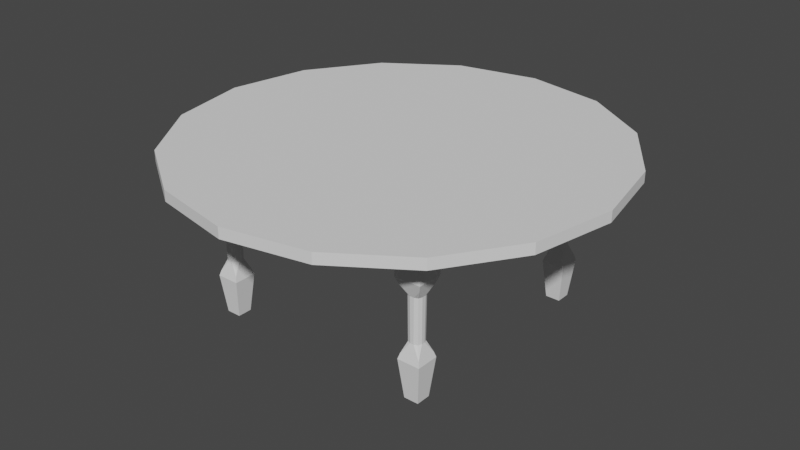 # Source: Table.blend  (saved by Blender 2.93.20; exported with 4.5.12 LTS)
import bpy
from mathutils import Matrix  # noqa: F401  (used for matrix-valued properties, if any)

bpy.ops.wm.read_factory_settings(use_empty=True)
scene = bpy.context.scene
scene.name = 'Scene'

# ---- collections
col_collection = bpy.data.collections.new('Collection'); scene.collection.children.link(col_collection)

# ---- world
world_world = bpy.data.worlds.new('World'); scene.world = world_world
world_world.use_nodes = True; world_world.node_tree.nodes.clear()
_N = world_world.node_tree.nodes; _L = world_world.node_tree.links
n0 = _N.new('ShaderNodeOutputWorld'); n0.name = 'World Output'; n0.location = (300, 300)
n1 = _N.new('ShaderNodeBackground'); n1.name = 'Background'; n1.location = (10, 300)
n1.inputs[0].default_value = (0.05088, 0.05088, 0.05088, 1.0)
_L.new(n1.outputs[0], n0.inputs[0])
n0.is_active_output = True
world_world.color = (0.05088, 0.05088, 0.05088)
world_world.use_sun_shadow = False
world_world.sun_shadow_jitter_overblur = 0.0

# ---- meshes
me_cube_004 = bpy.data.meshes.new('Cube.004')
me_cube_004.from_pydata([(-0.6728, -0.6728, 0.0), (-1.263, -1.263, 1.605), (-0.6728, 0.6728, 0.0), (-1.263, 1.263, 1.605), (0.6728, -0.6728, 0.0), (1.263, -1.263, 1.605), (0.6728, 0.6728, 0.0), (1.263, 1.263, 1.605), (-1.053, -1.053, 0.4), (-1.21, -1.21, 1.205), (-1.21, 1.21, 1.205), (-1.053, 1.053, 0.4), (1.21, 1.21, 1.205), (1.053, 1.053, 0.4), (1.21, -1.21, 1.205), (1.053, -1.053, 0.4), (-0.1632, -0.6127, 0.5738), (-0.6127, -0.1632, 0.5738), (-0.9186, -0.9186, 0.4529), (-0.481, -0.481, 0.5738), (-0.6418, -0.1923, 1.031), (-0.1923, -0.6418, 1.031), (-0.9523, -0.9523, 1.126), (-0.5101, -0.5101, 1.031), (-0.1923, 0.6418, 1.031), (-0.6418, 0.1923, 1.031), (-0.9523, 0.9523, 1.126), (-0.5101, 0.5101, 1.031), (-0.6127, 0.1632, 0.5738), (-0.1632, 0.6127, 0.5738), (-0.9186, 0.9186, 0.4529), (-0.481, 0.481, 0.5738), (0.6418, 0.1923, 1.031), (0.1923, 0.6418, 1.031), (0.9523, 0.9523, 1.126), (0.5101, 0.5101, 1.031), (0.1632, 0.6127, 0.5738), (0.6127, 0.1632, 0.5738), (0.9186, 0.9186, 0.4529), (0.481, 0.481, 0.5738), (0.1923, -0.6418, 1.031), (0.6418, -0.1923, 1.031), (0.9523, -0.9523, 1.126), (0.5101, -0.5101, 1.031), (0.6127, -0.1632, 0.5738), (0.1632, -0.6127, 0.5738), (0.9186, -0.9186, 0.4529), (0.481, -0.481, 0.5738), (-0.6728, 0.0, 0.0), (0.6728, 0.0, 0.0), (1.053, 0.0, 0.4), (-1.053, -1.192e-07, 0.4), (0.0, 0.6728, 0.0), (0.0, -0.6728, 0.0), (0.0, -1.053, 0.4), (0.0, 1.053, 0.4), (0.0, 0.0, 0.0)], [], [(9, 1, 3, 10), (10, 3, 7, 12), (12, 7, 5, 14), (14, 5, 1, 9), (56, 49, 4, 53), (53, 54, 8, 0), (17, 20, 25, 28), (20, 22, 9, 10, 26, 25), (24, 26, 10, 12, 34, 33), (49, 50, 15, 4), (13, 38, 37, 44, 46, 15, 50), (37, 32, 41, 44), (52, 55, 13, 6), (32, 34, 12, 14, 42, 41), (11, 30, 29, 36, 38, 13, 55), (29, 24, 33, 36), (48, 51, 11, 2), (15, 46, 45, 16, 18, 8, 54), (45, 40, 21, 16), (40, 42, 14, 9, 22, 21), (16, 19, 18), (19, 17, 18), (20, 23, 22), (23, 21, 22), (24, 27, 26), (27, 25, 26), (28, 31, 30), (31, 29, 30), (32, 35, 34), (35, 33, 34), (36, 39, 38), (39, 37, 38), (40, 43, 42), (43, 41, 42), (44, 47, 46), (47, 45, 46), (16, 21, 23, 19), (19, 23, 20, 17), (24, 29, 31, 27), (27, 31, 28, 25), (32, 37, 39, 35), (35, 39, 36, 33), (40, 45, 47, 43), (43, 47, 44, 41), (8, 18, 17, 28, 30, 11, 51), (0, 8, 51, 48), (6, 13, 50, 49), (52, 6, 49, 56), (2, 52, 56, 48), (2, 11, 55, 52), (4, 15, 54, 53), (48, 56, 53, 0)])
_uv = me_cube_004.uv_layers.new(name='UVMap')
_uv.uv.foreach_set('vector', [0.575, 0.0, 0.625, 0.0, 0.625, 0.25, 0.575, 0.25, 0.575, 0.25, 0.625, 0.25, 0.625, 0.5, 0.575, 0.5, 0.575, 0.5, 0.625, 0.5, 0.625, 0.75, 0.575, 0.75, 0.575, 0.75, 0.625, 0.75, 0.625, 1.0, 0.575, 1.0, 0.25, 0.625, 0.375, 0.625, 0.375, 0.75, 0.25, 0.75, 0.375, 0.875, 0.425, 0.875, 0.425, 1.0, 0.375, 1.0, 0.475, 0.09171, 0.525, 0.08755, 0.525, 0.1624, 0.475, 0.1583, 0.525, 0.08755, 0.5523, 0.0, 0.575, 0.0, 0.575, 0.25, 0.5523, 0.25, 0.525, 0.1624, 0.525, 0.3376, 0.5523, 0.25, 0.575, 0.25, 0.575, 0.5, 0.5523, 0.5, 0.525, 0.4124, 0.375, 0.625, 0.425, 0.625, 0.425, 0.75, 0.375, 0.75, 0.425, 0.5, 0.4402, 0.5, 0.475, 0.5917, 0.475, 0.6583, 0.4402, 0.75, 0.425, 0.75, 0.425, 0.625, 0.475, 0.5917, 0.525, 0.5876, 0.525, 0.6624, 0.475, 0.6583, 0.375, 0.375, 0.425, 0.375, 0.425, 0.5, 0.375, 0.5, 0.525, 0.5876, 0.5523, 0.5, 0.575, 0.5, 0.575, 0.75, 0.5523, 0.75, 0.525, 0.6624, 0.425, 0.25, 0.4402, 0.25, 0.475, 0.3417, 0.475, 0.4083, 0.4402, 0.5, 0.425, 0.5, 0.425, 0.375, 0.475, 0.3417, 0.525, 0.3376, 0.525, 0.4124, 0.475, 0.4083, 0.375, 0.125, 0.425, 0.125, 0.425, 0.25, 0.375, 0.25, 0.425, 0.75, 0.4402, 0.75, 0.475, 0.8417, 0.475, 0.9083, 0.4402, 1.0, 0.425, 1.0, 0.425, 0.875, 0.475, 0.8417, 0.525, 0.8376, 0.525, 0.9124, 0.475, 0.9083, 0.525, 0.8376, 0.5523, 0.75, 0.575, 0.75, 0.575, 1.0, 0.5523, 1.0, 0.525, 0.9124, 0.5192, -0.01125, 0.475, 0.02686, 0.4402, 0.0, 0.475, 0.02686, 0.475, 0.09171, 0.4402, 0.0, 0.525, 0.08755, 0.525, 0.02564, 0.525, 0.0, 0.525, 0.02564, 0.5241, 0.0, 0.525, 0.0, 0.525, 0.3376, 0.5247, 0.2756, 0.5523, 0.25, 0.5247, 0.2756, 0.5241, 0.2499, 0.5523, 0.25, 0.475, 0.1583, 0.4747, 0.2232, 0.4402, 0.25, 0.4747, 0.2232, 0.4741, 0.25, 0.4402, 0.25, 0.525, 0.5876, 0.5247, 0.5256, 0.5523, 0.5, 0.5247, 0.5256, 0.5241, 0.4999, 0.5523, 0.5, 0.475, 0.4083, 0.4747, 0.4732, 0.4402, 0.5, 0.4747, 0.4732, 0.4741, 0.5, 0.4402, 0.5, 0.525, 0.8376, 0.5247, 0.7756, 0.5523, 0.75, 0.5247, 0.7756, 0.5241, 0.7499, 0.5523, 0.75, 0.475, 0.6583, 0.4747, 0.7232, 0.4402, 0.75, 0.4747, 0.7232, 0.4741, 0.75, 0.4402, 0.75, 0.475, 0.9083, 0.525, 0.9124, 0.5245, 1.0, 0.475, 1.0, 0.475, 0.0, 0.5245, 0.0, 0.525, 0.08755, 0.475, 0.09171, 0.525, 0.3376, 0.475, 0.3417, 0.475, 0.25, 0.5245, 0.25, 0.5245, 0.25, 0.475, 0.25, 0.475, 0.1583, 0.525, 0.1624, 0.525, 0.5876, 0.475, 0.5917, 0.475, 0.5, 0.5245, 0.5, 0.5245, 0.5, 0.475, 0.5, 0.475, 0.4083, 0.525, 0.4124, 0.525, 0.8376, 0.475, 0.8417, 0.475, 0.75, 0.5245, 0.75, 0.5245, 0.75, 0.475, 0.75, 0.475, 0.6583, 0.525, 0.6624, 0.425, 0.0, 0.4402, 0.0, 0.475, 0.09171, 0.475, 0.1583, 0.4402, 0.25, 0.425, 0.25, 0.425, 0.125, 0.375, 0.0, 0.425, 0.0, 0.425, 0.125, 0.375, 0.125, 0.375, 0.5, 0.425, 0.5, 0.425, 0.625, 0.375, 0.625, 0.25, 0.5, 0.375, 0.5, 0.375, 0.625, 0.25, 0.625, 0.125, 0.5, 0.25, 0.5, 0.25, 0.625, 0.125, 0.625, 0.375, 0.25, 0.425, 0.25, 0.425, 0.375, 0.375, 0.375, 0.375, 0.75, 0.425, 0.75, 0.425, 0.875, 0.375, 0.875, 0.125, 0.625, 0.25, 0.625, 0.25, 0.75, 0.125, 0.75])
me_cube_004.use_remesh_fix_poles = True
me_cube_004.use_remesh_preserve_attributes = False
me_cube_004.update()
me_cylinder_001 = bpy.data.meshes.new('Cylinder.001')
me_cylinder_001.from_pydata([(0.0, 2.0, -0.05), (0.0, 2.0, 0.05), (0.7654, 1.848, -0.05), (0.7654, 1.848, 0.05), (1.414, 1.414, -0.05), (1.414, 1.414, 0.05), (1.848, 0.7654, -0.05), (1.848, 0.7654, 0.05), (2.0, -8.742e-08, -0.05), (2.0, -8.742e-08, 0.05), (1.848, -0.7654, -0.05), (1.848, -0.7654, 0.05), (1.414, -1.414, -0.05), (1.414, -1.414, 0.05), (0.7654, -1.848, -0.05), (0.7654, -1.848, 0.05), (-1.748e-07, -2.0, -0.05), (-1.748e-07, -2.0, 0.05), (-0.7654, -1.848, -0.05), (-0.7654, -1.848, 0.05), (-1.414, -1.414, -0.05), (-1.414, -1.414, 0.05), (-1.848, -0.7654, -0.05), (-1.848, -0.7654, 0.05), (-2.0, 2.385e-08, -0.05), (-2.0, 2.385e-08, 0.05), (-1.848, 0.7654, -0.05), (-1.848, 0.7654, 0.05), (-1.414, 1.414, -0.05), (-1.414, 1.414, 0.05), (-0.7654, 1.848, -0.05), (-0.7654, 1.848, 0.05)], [], [(0, 1, 3, 2), (2, 3, 5, 4), (4, 5, 7, 6), (6, 7, 9, 8), (8, 9, 11, 10), (10, 11, 13, 12), (12, 13, 15, 14), (14, 15, 17, 16), (16, 17, 19, 18), (18, 19, 21, 20), (20, 21, 23, 22), (22, 23, 25, 24), (24, 25, 27, 26), (26, 27, 29, 28), (3, 1, 31, 29, 27, 25, 23, 21, 19, 17, 15, 13, 11, 9, 7, 5), (28, 29, 31, 30), (30, 31, 1, 0), (0, 2, 4, 6, 8, 10, 12, 14, 16, 18, 20, 22, 24, 26, 28, 30)])
_uv = me_cylinder_001.uv_layers.new(name='UVMap')
_uv.uv.foreach_set('vector', [1.0, 0.5, 1.0, 1.0, 0.9375, 1.0, 0.9375, 0.5, 0.9375, 0.5, 0.9375, 1.0, 0.875, 1.0, 0.875, 0.5, 0.875, 0.5, 0.875, 1.0, 0.8125, 1.0, 0.8125, 0.5, 0.8125, 0.5, 0.8125, 1.0, 0.75, 1.0, 0.75, 0.5, 0.75, 0.5, 0.75, 1.0, 0.6875, 1.0, 0.6875, 0.5, 0.6875, 0.5, 0.6875, 1.0, 0.625, 1.0, 0.625, 0.5, 0.625, 0.5, 0.625, 1.0, 0.5625, 1.0, 0.5625, 0.5, 0.5625, 0.5, 0.5625, 1.0, 0.5, 1.0, 0.5, 0.5, 0.5, 0.5, 0.5, 1.0, 0.4375, 1.0, 0.4375, 0.5, 0.4375, 0.5, 0.4375, 1.0, 0.375, 1.0, 0.375, 0.5, 0.375, 0.5, 0.375, 1.0, 0.3125, 1.0, 0.3125, 0.5, 0.3125, 0.5, 0.3125, 1.0, 0.25, 1.0, 0.25, 0.5, 0.25, 0.5, 0.25, 1.0, 0.1875, 1.0, 0.1875, 0.5, 0.1875, 0.5, 0.1875, 1.0, 0.125, 1.0, 0.125, 0.5, 0.3418, 0.4717, 0.25, 0.49, 0.1582, 0.4717, 0.08029, 0.4197, 0.02827, 0.3418, 0.01, 0.25, 0.02827, 0.1582, 0.08029, 0.08029, 0.1582, 0.02827, 0.25, 0.01, 0.3418, 0.02827, 0.4197, 0.08029, 0.4717, 0.1582, 0.49, 0.25, 0.4717, 0.3418, 0.4197, 0.4197, 0.125, 0.5, 0.125, 1.0, 0.0625, 1.0, 0.0625, 0.5, 0.0625, 0.5, 0.0625, 1.0, 0.0, 1.0, 0.0, 0.5, 0.75, 0.49, 0.8418, 0.4717, 0.9197, 0.4197, 0.9717, 0.3418, 0.99, 0.25, 0.9717, 0.1582, 0.9197, 0.08029, 0.8418, 0.02827, 0.75, 0.01, 0.6582, 0.02827, 0.5803, 0.08029, 0.5283, 0.1582, 0.51, 0.25, 0.5283, 0.3418, 0.5803, 0.4197, 0.6582, 0.4717])
me_cylinder_001.use_remesh_fix_poles = True
me_cylinder_001.use_remesh_preserve_attributes = False
me_cylinder_001.update()
me_cube_005 = bpy.data.meshes.new('Cube.005')
me_cube_005.from_pydata([(-0.05, -0.05, -0.05), (-0.05, -0.05, 0.05), (-0.05, 0.05, -0.05), (-0.05, 0.05, 0.05), (0.05, -0.05, -0.05), (0.05, -0.05, 0.05), (0.05, 0.05, -0.05), (0.05, 0.05, 0.05)], [], [(0, 1, 3, 2), (2, 3, 7, 6), (6, 7, 5, 4), (4, 5, 1, 0), (2, 6, 4, 0), (7, 3, 1, 5)])
_uv = me_cube_005.uv_layers.new(name='UVMap')
_uv.uv.foreach_set('vector', [0.375, 0.0, 0.625, 0.0, 0.625, 0.25, 0.375, 0.25, 0.375, 0.25, 0.625, 0.25, 0.625, 0.5, 0.375, 0.5, 0.375, 0.5, 0.625, 0.5, 0.625, 0.75, 0.375, 0.75, 0.375, 0.75, 0.625, 0.75, 0.625, 1.0, 0.375, 1.0, 0.125, 0.5, 0.375, 0.5, 0.375, 0.75, 0.125, 0.75, 0.625, 0.5, 0.875, 0.5, 0.875, 0.75, 0.625, 0.75])
me_cube_005.use_remesh_fix_poles = True
me_cube_005.use_remesh_preserve_attributes = False
me_cube_005.update()
me_cube_006 = bpy.data.meshes.new('Cube.006')
me_cube_006.from_pydata([(-0.6728, -0.6728, 0.0), (-1.263, -1.263, 1.605), (-0.6728, 0.6728, 0.0), (-1.263, 1.263, 1.605), (0.6728, -0.6728, 0.0), (1.263, -1.263, 1.605), (0.6728, 0.6728, 0.0), (1.263, 1.263, 1.605), (-1.053, -1.053, 0.4), (-1.21, -1.21, 1.205), (-1.21, 1.21, 1.205), (-1.053, 1.053, 0.4), (1.21, 1.21, 1.205), (1.053, 1.053, 0.4), (1.21, -1.21, 1.205), (1.053, -1.053, 0.4), (-0.1632, -0.6127, 0.5738), (-0.6127, -0.1632, 0.5738), (-0.9186, -0.9186, 0.4529), (-0.481, -0.481, 0.5738), (-0.6418, -0.1923, 1.031), (-0.1923, -0.6418, 1.031), (-0.9523, -0.9523, 1.126), (-0.5101, -0.5101, 1.031), (-0.1923, 0.6418, 1.031), (-0.6418, 0.1923, 1.031), (-0.9523, 0.9523, 1.126), (-0.5101, 0.5101, 1.031), (-0.6127, 0.1632, 0.5738), (-0.1632, 0.6127, 0.5738), (-0.9186, 0.9186, 0.4529), (-0.481, 0.481, 0.5738), (0.6418, 0.1923, 1.031), (0.1923, 0.6418, 1.031), (0.9523, 0.9523, 1.126), (0.5101, 0.5101, 1.031), (0.1632, 0.6127, 0.5738), (0.6127, 0.1632, 0.5738), (0.9186, 0.9186, 0.4529), (0.481, 0.481, 0.5738), (0.1923, -0.6418, 1.031), (0.6418, -0.1923, 1.031), (0.9523, -0.9523, 1.126), (0.5101, -0.5101, 1.031), (0.6127, -0.1632, 0.5738), (0.1632, -0.6127, 0.5738), (0.9186, -0.9186, 0.4529), (0.481, -0.481, 0.5738), (-0.6728, 0.0, 0.0), (0.6728, 0.0, 0.0), (1.053, 0.0, 0.4), (-1.053, -1.192e-07, 0.4), (0.0, 0.6728, 0.0), (0.0, -0.6728, 0.0), (0.0, -1.053, 0.4), (0.0, 1.053, 0.4), (0.0, 0.0, 0.0)], [], [(9, 1, 3, 10), (10, 3, 7, 12), (12, 7, 5, 14), (14, 5, 1, 9), (56, 49, 4, 53), (53, 54, 8, 0), (17, 20, 25, 28), (20, 22, 9, 10, 26, 25), (24, 26, 10, 12, 34, 33), (49, 50, 15, 4), (13, 38, 37, 44, 46, 15, 50), (37, 32, 41, 44), (52, 55, 13, 6), (32, 34, 12, 14, 42, 41), (11, 30, 29, 36, 38, 13, 55), (29, 24, 33, 36), (48, 51, 11, 2), (15, 46, 45, 16, 18, 8, 54), (45, 40, 21, 16), (40, 42, 14, 9, 22, 21), (16, 19, 18), (19, 17, 18), (20, 23, 22), (23, 21, 22), (24, 27, 26), (27, 25, 26), (28, 31, 30), (31, 29, 30), (32, 35, 34), (35, 33, 34), (36, 39, 38), (39, 37, 38), (40, 43, 42), (43, 41, 42), (44, 47, 46), (47, 45, 46), (16, 21, 23, 19), (19, 23, 20, 17), (24, 29, 31, 27), (27, 31, 28, 25), (32, 37, 39, 35), (35, 39, 36, 33), (40, 45, 47, 43), (43, 47, 44, 41), (8, 18, 17, 28, 30, 11, 51), (0, 8, 51, 48), (6, 13, 50, 49), (52, 6, 49, 56), (2, 52, 56, 48), (2, 11, 55, 52), (4, 15, 54, 53), (48, 56, 53, 0)])
_uv = me_cube_006.uv_layers.new(name='UVMap')
_uv.uv.foreach_set('vector', [0.575, 0.0, 0.625, 0.0, 0.625, 0.25, 0.575, 0.25, 0.575, 0.25, 0.625, 0.25, 0.625, 0.5, 0.575, 0.5, 0.575, 0.5, 0.625, 0.5, 0.625, 0.75, 0.575, 0.75, 0.575, 0.75, 0.625, 0.75, 0.625, 1.0, 0.575, 1.0, 0.25, 0.625, 0.375, 0.625, 0.375, 0.75, 0.25, 0.75, 0.375, 0.875, 0.425, 0.875, 0.425, 1.0, 0.375, 1.0, 0.475, 0.09171, 0.525, 0.08755, 0.525, 0.1624, 0.475, 0.1583, 0.525, 0.08755, 0.5523, 0.0, 0.575, 0.0, 0.575, 0.25, 0.5523, 0.25, 0.525, 0.1624, 0.525, 0.3376, 0.5523, 0.25, 0.575, 0.25, 0.575, 0.5, 0.5523, 0.5, 0.525, 0.4124, 0.375, 0.625, 0.425, 0.625, 0.425, 0.75, 0.375, 0.75, 0.425, 0.5, 0.4402, 0.5, 0.475, 0.5917, 0.475, 0.6583, 0.4402, 0.75, 0.425, 0.75, 0.425, 0.625, 0.475, 0.5917, 0.525, 0.5876, 0.525, 0.6624, 0.475, 0.6583, 0.375, 0.375, 0.425, 0.375, 0.425, 0.5, 0.375, 0.5, 0.525, 0.5876, 0.5523, 0.5, 0.575, 0.5, 0.575, 0.75, 0.5523, 0.75, 0.525, 0.6624, 0.425, 0.25, 0.4402, 0.25, 0.475, 0.3417, 0.475, 0.4083, 0.4402, 0.5, 0.425, 0.5, 0.425, 0.375, 0.475, 0.3417, 0.525, 0.3376, 0.525, 0.4124, 0.475, 0.4083, 0.375, 0.125, 0.425, 0.125, 0.425, 0.25, 0.375, 0.25, 0.425, 0.75, 0.4402, 0.75, 0.475, 0.8417, 0.475, 0.9083, 0.4402, 1.0, 0.425, 1.0, 0.425, 0.875, 0.475, 0.8417, 0.525, 0.8376, 0.525, 0.9124, 0.475, 0.9083, 0.525, 0.8376, 0.5523, 0.75, 0.575, 0.75, 0.575, 1.0, 0.5523, 1.0, 0.525, 0.9124, 0.5192, -0.01125, 0.475, 0.02686, 0.4402, 0.0, 0.475, 0.02686, 0.475, 0.09171, 0.4402, 0.0, 0.525, 0.08755, 0.525, 0.02564, 0.525, 0.0, 0.525, 0.02564, 0.5241, 0.0, 0.525, 0.0, 0.525, 0.3376, 0.5247, 0.2756, 0.5523, 0.25, 0.5247, 0.2756, 0.5241, 0.2499, 0.5523, 0.25, 0.475, 0.1583, 0.4747, 0.2232, 0.4402, 0.25, 0.4747, 0.2232, 0.4741, 0.25, 0.4402, 0.25, 0.525, 0.5876, 0.5247, 0.5256, 0.5523, 0.5, 0.5247, 0.5256, 0.5241, 0.4999, 0.5523, 0.5, 0.475, 0.4083, 0.4747, 0.4732, 0.4402, 0.5, 0.4747, 0.4732, 0.4741, 0.5, 0.4402, 0.5, 0.525, 0.8376, 0.5247, 0.7756, 0.5523, 0.75, 0.5247, 0.7756, 0.5241, 0.7499, 0.5523, 0.75, 0.475, 0.6583, 0.4747, 0.7232, 0.4402, 0.75, 0.4747, 0.7232, 0.4741, 0.75, 0.4402, 0.75, 0.475, 0.9083, 0.525, 0.9124, 0.5245, 1.0, 0.475, 1.0, 0.475, 0.0, 0.5245, 0.0, 0.525, 0.08755, 0.475, 0.09171, 0.525, 0.3376, 0.475, 0.3417, 0.475, 0.25, 0.5245, 0.25, 0.5245, 0.25, 0.475, 0.25, 0.475, 0.1583, 0.525, 0.1624, 0.525, 0.5876, 0.475, 0.5917, 0.475, 0.5, 0.5245, 0.5, 0.5245, 0.5, 0.475, 0.5, 0.475, 0.4083, 0.525, 0.4124, 0.525, 0.8376, 0.475, 0.8417, 0.475, 0.75, 0.5245, 0.75, 0.5245, 0.75, 0.475, 0.75, 0.475, 0.6583, 0.525, 0.6624, 0.425, 0.0, 0.4402, 0.0, 0.475, 0.09171, 0.475, 0.1583, 0.4402, 0.25, 0.425, 0.25, 0.425, 0.125, 0.375, 0.0, 0.425, 0.0, 0.425, 0.125, 0.375, 0.125, 0.375, 0.5, 0.425, 0.5, 0.425, 0.625, 0.375, 0.625, 0.25, 0.5, 0.375, 0.5, 0.375, 0.625, 0.25, 0.625, 0.125, 0.5, 0.25, 0.5, 0.25, 0.625, 0.125, 0.625, 0.375, 0.25, 0.425, 0.25, 0.425, 0.375, 0.375, 0.375, 0.375, 0.75, 0.425, 0.75, 0.425, 0.875, 0.375, 0.875, 0.125, 0.625, 0.25, 0.625, 0.25, 0.75, 0.125, 0.75])
me_cube_006.use_remesh_fix_poles = True
me_cube_006.use_remesh_preserve_attributes = False
me_cube_006.update()
me_cube_007 = bpy.data.meshes.new('Cube.007')
me_cube_007.from_pydata([(-0.6728, -0.6728, 0.0), (-1.263, -1.263, 1.605), (-0.6728, 0.6728, 0.0), (-1.263, 1.263, 1.605), (0.6728, -0.6728, 0.0), (1.263, -1.263, 1.605), (0.6728, 0.6728, 0.0), (1.263, 1.263, 1.605), (-1.053, -1.053, 0.4), (-1.21, -1.21, 1.205), (-1.21, 1.21, 1.205), (-1.053, 1.053, 0.4), (1.21, 1.21, 1.205), (1.053, 1.053, 0.4), (1.21, -1.21, 1.205), (1.053, -1.053, 0.4), (-0.1632, -0.6127, 0.5738), (-0.6127, -0.1632, 0.5738), (-0.9186, -0.9186, 0.4529), (-0.481, -0.481, 0.5738), (-0.6418, -0.1923, 1.031), (-0.1923, -0.6418, 1.031), (-0.9523, -0.9523, 1.126), (-0.5101, -0.5101, 1.031), (-0.1923, 0.6418, 1.031), (-0.6418, 0.1923, 1.031), (-0.9523, 0.9523, 1.126), (-0.5101, 0.5101, 1.031), (-0.6127, 0.1632, 0.5738), (-0.1632, 0.6127, 0.5738), (-0.9186, 0.9186, 0.4529), (-0.481, 0.481, 0.5738), (0.6418, 0.1923, 1.031), (0.1923, 0.6418, 1.031), (0.9523, 0.9523, 1.126), (0.5101, 0.5101, 1.031), (0.1632, 0.6127, 0.5738), (0.6127, 0.1632, 0.5738), (0.9186, 0.9186, 0.4529), (0.481, 0.481, 0.5738), (0.1923, -0.6418, 1.031), (0.6418, -0.1923, 1.031), (0.9523, -0.9523, 1.126), (0.5101, -0.5101, 1.031), (0.6127, -0.1632, 0.5738), (0.1632, -0.6127, 0.5738), (0.9186, -0.9186, 0.4529), (0.481, -0.481, 0.5738), (-0.6728, 0.0, 0.0), (0.6728, 0.0, 0.0), (1.053, 0.0, 0.4), (-1.053, -1.192e-07, 0.4), (0.0, 0.6728, 0.0), (0.0, -0.6728, 0.0), (0.0, -1.053, 0.4), (0.0, 1.053, 0.4), (0.0, 0.0, 0.0)], [], [(9, 1, 3, 10), (10, 3, 7, 12), (12, 7, 5, 14), (14, 5, 1, 9), (56, 49, 4, 53), (53, 54, 8, 0), (17, 20, 25, 28), (20, 22, 9, 10, 26, 25), (24, 26, 10, 12, 34, 33), (49, 50, 15, 4), (13, 38, 37, 44, 46, 15, 50), (37, 32, 41, 44), (52, 55, 13, 6), (32, 34, 12, 14, 42, 41), (11, 30, 29, 36, 38, 13, 55), (29, 24, 33, 36), (48, 51, 11, 2), (15, 46, 45, 16, 18, 8, 54), (45, 40, 21, 16), (40, 42, 14, 9, 22, 21), (16, 19, 18), (19, 17, 18), (20, 23, 22), (23, 21, 22), (24, 27, 26), (27, 25, 26), (28, 31, 30), (31, 29, 30), (32, 35, 34), (35, 33, 34), (36, 39, 38), (39, 37, 38), (40, 43, 42), (43, 41, 42), (44, 47, 46), (47, 45, 46), (16, 21, 23, 19), (19, 23, 20, 17), (24, 29, 31, 27), (27, 31, 28, 25), (32, 37, 39, 35), (35, 39, 36, 33), (40, 45, 47, 43), (43, 47, 44, 41), (8, 18, 17, 28, 30, 11, 51), (0, 8, 51, 48), (6, 13, 50, 49), (52, 6, 49, 56), (2, 52, 56, 48), (2, 11, 55, 52), (4, 15, 54, 53), (48, 56, 53, 0)])
_uv = me_cube_007.uv_layers.new(name='UVMap')
_uv.uv.foreach_set('vector', [0.575, 0.0, 0.625, 0.0, 0.625, 0.25, 0.575, 0.25, 0.575, 0.25, 0.625, 0.25, 0.625, 0.5, 0.575, 0.5, 0.575, 0.5, 0.625, 0.5, 0.625, 0.75, 0.575, 0.75, 0.575, 0.75, 0.625, 0.75, 0.625, 1.0, 0.575, 1.0, 0.25, 0.625, 0.375, 0.625, 0.375, 0.75, 0.25, 0.75, 0.375, 0.875, 0.425, 0.875, 0.425, 1.0, 0.375, 1.0, 0.475, 0.09171, 0.525, 0.08755, 0.525, 0.1624, 0.475, 0.1583, 0.525, 0.08755, 0.5523, 0.0, 0.575, 0.0, 0.575, 0.25, 0.5523, 0.25, 0.525, 0.1624, 0.525, 0.3376, 0.5523, 0.25, 0.575, 0.25, 0.575, 0.5, 0.5523, 0.5, 0.525, 0.4124, 0.375, 0.625, 0.425, 0.625, 0.425, 0.75, 0.375, 0.75, 0.425, 0.5, 0.4402, 0.5, 0.475, 0.5917, 0.475, 0.6583, 0.4402, 0.75, 0.425, 0.75, 0.425, 0.625, 0.475, 0.5917, 0.525, 0.5876, 0.525, 0.6624, 0.475, 0.6583, 0.375, 0.375, 0.425, 0.375, 0.425, 0.5, 0.375, 0.5, 0.525, 0.5876, 0.5523, 0.5, 0.575, 0.5, 0.575, 0.75, 0.5523, 0.75, 0.525, 0.6624, 0.425, 0.25, 0.4402, 0.25, 0.475, 0.3417, 0.475, 0.4083, 0.4402, 0.5, 0.425, 0.5, 0.425, 0.375, 0.475, 0.3417, 0.525, 0.3376, 0.525, 0.4124, 0.475, 0.4083, 0.375, 0.125, 0.425, 0.125, 0.425, 0.25, 0.375, 0.25, 0.425, 0.75, 0.4402, 0.75, 0.475, 0.8417, 0.475, 0.9083, 0.4402, 1.0, 0.425, 1.0, 0.425, 0.875, 0.475, 0.8417, 0.525, 0.8376, 0.525, 0.9124, 0.475, 0.9083, 0.525, 0.8376, 0.5523, 0.75, 0.575, 0.75, 0.575, 1.0, 0.5523, 1.0, 0.525, 0.9124, 0.5192, -0.01125, 0.475, 0.02686, 0.4402, 0.0, 0.475, 0.02686, 0.475, 0.09171, 0.4402, 0.0, 0.525, 0.08755, 0.525, 0.02564, 0.525, 0.0, 0.525, 0.02564, 0.5241, 0.0, 0.525, 0.0, 0.525, 0.3376, 0.5247, 0.2756, 0.5523, 0.25, 0.5247, 0.2756, 0.5241, 0.2499, 0.5523, 0.25, 0.475, 0.1583, 0.4747, 0.2232, 0.4402, 0.25, 0.4747, 0.2232, 0.4741, 0.25, 0.4402, 0.25, 0.525, 0.5876, 0.5247, 0.5256, 0.5523, 0.5, 0.5247, 0.5256, 0.5241, 0.4999, 0.5523, 0.5, 0.475, 0.4083, 0.4747, 0.4732, 0.4402, 0.5, 0.4747, 0.4732, 0.4741, 0.5, 0.4402, 0.5, 0.525, 0.8376, 0.5247, 0.7756, 0.5523, 0.75, 0.5247, 0.7756, 0.5241, 0.7499, 0.5523, 0.75, 0.475, 0.6583, 0.4747, 0.7232, 0.4402, 0.75, 0.4747, 0.7232, 0.4741, 0.75, 0.4402, 0.75, 0.475, 0.9083, 0.525, 0.9124, 0.5245, 1.0, 0.475, 1.0, 0.475, 0.0, 0.5245, 0.0, 0.525, 0.08755, 0.475, 0.09171, 0.525, 0.3376, 0.475, 0.3417, 0.475, 0.25, 0.5245, 0.25, 0.5245, 0.25, 0.475, 0.25, 0.475, 0.1583, 0.525, 0.1624, 0.525, 0.5876, 0.475, 0.5917, 0.475, 0.5, 0.5245, 0.5, 0.5245, 0.5, 0.475, 0.5, 0.475, 0.4083, 0.525, 0.4124, 0.525, 0.8376, 0.475, 0.8417, 0.475, 0.75, 0.5245, 0.75, 0.5245, 0.75, 0.475, 0.75, 0.475, 0.6583, 0.525, 0.6624, 0.425, 0.0, 0.4402, 0.0, 0.475, 0.09171, 0.475, 0.1583, 0.4402, 0.25, 0.425, 0.25, 0.425, 0.125, 0.375, 0.0, 0.425, 0.0, 0.425, 0.125, 0.375, 0.125, 0.375, 0.5, 0.425, 0.5, 0.425, 0.625, 0.375, 0.625, 0.25, 0.5, 0.375, 0.5, 0.375, 0.625, 0.25, 0.625, 0.125, 0.5, 0.25, 0.5, 0.25, 0.625, 0.125, 0.625, 0.375, 0.25, 0.425, 0.25, 0.425, 0.375, 0.375, 0.375, 0.375, 0.75, 0.425, 0.75, 0.425, 0.875, 0.375, 0.875, 0.125, 0.625, 0.25, 0.625, 0.25, 0.75, 0.125, 0.75])
me_cube_007.use_remesh_fix_poles = True
me_cube_007.use_remesh_preserve_attributes = False
me_cube_007.update()
me_cube_008 = bpy.data.meshes.new('Cube.008')
me_cube_008.from_pydata([(-0.6728, -0.6728, 0.0), (-1.263, -1.263, 1.605), (-0.6728, 0.6728, 0.0), (-1.263, 1.263, 1.605), (0.6728, -0.6728, 0.0), (1.263, -1.263, 1.605), (0.6728, 0.6728, 0.0), (1.263, 1.263, 1.605), (-1.053, -1.053, 0.4), (-1.21, -1.21, 1.205), (-1.21, 1.21, 1.205), (-1.053, 1.053, 0.4), (1.21, 1.21, 1.205), (1.053, 1.053, 0.4), (1.21, -1.21, 1.205), (1.053, -1.053, 0.4), (-0.1632, -0.6127, 0.5738), (-0.6127, -0.1632, 0.5738), (-0.9186, -0.9186, 0.4529), (-0.481, -0.481, 0.5738), (-0.6418, -0.1923, 1.031), (-0.1923, -0.6418, 1.031), (-0.9523, -0.9523, 1.126), (-0.5101, -0.5101, 1.031), (-0.1923, 0.6418, 1.031), (-0.6418, 0.1923, 1.031), (-0.9523, 0.9523, 1.126), (-0.5101, 0.5101, 1.031), (-0.6127, 0.1632, 0.5738), (-0.1632, 0.6127, 0.5738), (-0.9186, 0.9186, 0.4529), (-0.481, 0.481, 0.5738), (0.6418, 0.1923, 1.031), (0.1923, 0.6418, 1.031), (0.9523, 0.9523, 1.126), (0.5101, 0.5101, 1.031), (0.1632, 0.6127, 0.5738), (0.6127, 0.1632, 0.5738), (0.9186, 0.9186, 0.4529), (0.481, 0.481, 0.5738), (0.1923, -0.6418, 1.031), (0.6418, -0.1923, 1.031), (0.9523, -0.9523, 1.126), (0.5101, -0.5101, 1.031), (0.6127, -0.1632, 0.5738), (0.1632, -0.6127, 0.5738), (0.9186, -0.9186, 0.4529), (0.481, -0.481, 0.5738), (-0.6728, 0.0, 0.0), (0.6728, 0.0, 0.0), (1.053, 0.0, 0.4), (-1.053, -1.192e-07, 0.4), (0.0, 0.6728, 0.0), (0.0, -0.6728, 0.0), (0.0, -1.053, 0.4), (0.0, 1.053, 0.4), (0.0, 0.0, 0.0)], [], [(9, 1, 3, 10), (10, 3, 7, 12), (12, 7, 5, 14), (14, 5, 1, 9), (56, 49, 4, 53), (53, 54, 8, 0), (17, 20, 25, 28), (20, 22, 9, 10, 26, 25), (24, 26, 10, 12, 34, 33), (49, 50, 15, 4), (13, 38, 37, 44, 46, 15, 50), (37, 32, 41, 44), (52, 55, 13, 6), (32, 34, 12, 14, 42, 41), (11, 30, 29, 36, 38, 13, 55), (29, 24, 33, 36), (48, 51, 11, 2), (15, 46, 45, 16, 18, 8, 54), (45, 40, 21, 16), (40, 42, 14, 9, 22, 21), (16, 19, 18), (19, 17, 18), (20, 23, 22), (23, 21, 22), (24, 27, 26), (27, 25, 26), (28, 31, 30), (31, 29, 30), (32, 35, 34), (35, 33, 34), (36, 39, 38), (39, 37, 38), (40, 43, 42), (43, 41, 42), (44, 47, 46), (47, 45, 46), (16, 21, 23, 19), (19, 23, 20, 17), (24, 29, 31, 27), (27, 31, 28, 25), (32, 37, 39, 35), (35, 39, 36, 33), (40, 45, 47, 43), (43, 47, 44, 41), (8, 18, 17, 28, 30, 11, 51), (0, 8, 51, 48), (6, 13, 50, 49), (52, 6, 49, 56), (2, 52, 56, 48), (2, 11, 55, 52), (4, 15, 54, 53), (48, 56, 53, 0)])
_uv = me_cube_008.uv_layers.new(name='UVMap')
_uv.uv.foreach_set('vector', [0.575, 0.0, 0.625, 0.0, 0.625, 0.25, 0.575, 0.25, 0.575, 0.25, 0.625, 0.25, 0.625, 0.5, 0.575, 0.5, 0.575, 0.5, 0.625, 0.5, 0.625, 0.75, 0.575, 0.75, 0.575, 0.75, 0.625, 0.75, 0.625, 1.0, 0.575, 1.0, 0.25, 0.625, 0.375, 0.625, 0.375, 0.75, 0.25, 0.75, 0.375, 0.875, 0.425, 0.875, 0.425, 1.0, 0.375, 1.0, 0.475, 0.09171, 0.525, 0.08755, 0.525, 0.1624, 0.475, 0.1583, 0.525, 0.08755, 0.5523, 0.0, 0.575, 0.0, 0.575, 0.25, 0.5523, 0.25, 0.525, 0.1624, 0.525, 0.3376, 0.5523, 0.25, 0.575, 0.25, 0.575, 0.5, 0.5523, 0.5, 0.525, 0.4124, 0.375, 0.625, 0.425, 0.625, 0.425, 0.75, 0.375, 0.75, 0.425, 0.5, 0.4402, 0.5, 0.475, 0.5917, 0.475, 0.6583, 0.4402, 0.75, 0.425, 0.75, 0.425, 0.625, 0.475, 0.5917, 0.525, 0.5876, 0.525, 0.6624, 0.475, 0.6583, 0.375, 0.375, 0.425, 0.375, 0.425, 0.5, 0.375, 0.5, 0.525, 0.5876, 0.5523, 0.5, 0.575, 0.5, 0.575, 0.75, 0.5523, 0.75, 0.525, 0.6624, 0.425, 0.25, 0.4402, 0.25, 0.475, 0.3417, 0.475, 0.4083, 0.4402, 0.5, 0.425, 0.5, 0.425, 0.375, 0.475, 0.3417, 0.525, 0.3376, 0.525, 0.4124, 0.475, 0.4083, 0.375, 0.125, 0.425, 0.125, 0.425, 0.25, 0.375, 0.25, 0.425, 0.75, 0.4402, 0.75, 0.475, 0.8417, 0.475, 0.9083, 0.4402, 1.0, 0.425, 1.0, 0.425, 0.875, 0.475, 0.8417, 0.525, 0.8376, 0.525, 0.9124, 0.475, 0.9083, 0.525, 0.8376, 0.5523, 0.75, 0.575, 0.75, 0.575, 1.0, 0.5523, 1.0, 0.525, 0.9124, 0.5192, -0.01125, 0.475, 0.02686, 0.4402, 0.0, 0.475, 0.02686, 0.475, 0.09171, 0.4402, 0.0, 0.525, 0.08755, 0.525, 0.02564, 0.525, 0.0, 0.525, 0.02564, 0.5241, 0.0, 0.525, 0.0, 0.525, 0.3376, 0.5247, 0.2756, 0.5523, 0.25, 0.5247, 0.2756, 0.5241, 0.2499, 0.5523, 0.25, 0.475, 0.1583, 0.4747, 0.2232, 0.4402, 0.25, 0.4747, 0.2232, 0.4741, 0.25, 0.4402, 0.25, 0.525, 0.5876, 0.5247, 0.5256, 0.5523, 0.5, 0.5247, 0.5256, 0.5241, 0.4999, 0.5523, 0.5, 0.475, 0.4083, 0.4747, 0.4732, 0.4402, 0.5, 0.4747, 0.4732, 0.4741, 0.5, 0.4402, 0.5, 0.525, 0.8376, 0.5247, 0.7756, 0.5523, 0.75, 0.5247, 0.7756, 0.5241, 0.7499, 0.5523, 0.75, 0.475, 0.6583, 0.4747, 0.7232, 0.4402, 0.75, 0.4747, 0.7232, 0.4741, 0.75, 0.4402, 0.75, 0.475, 0.9083, 0.525, 0.9124, 0.5245, 1.0, 0.475, 1.0, 0.475, 0.0, 0.5245, 0.0, 0.525, 0.08755, 0.475, 0.09171, 0.525, 0.3376, 0.475, 0.3417, 0.475, 0.25, 0.5245, 0.25, 0.5245, 0.25, 0.475, 0.25, 0.475, 0.1583, 0.525, 0.1624, 0.525, 0.5876, 0.475, 0.5917, 0.475, 0.5, 0.5245, 0.5, 0.5245, 0.5, 0.475, 0.5, 0.475, 0.4083, 0.525, 0.4124, 0.525, 0.8376, 0.475, 0.8417, 0.475, 0.75, 0.5245, 0.75, 0.5245, 0.75, 0.475, 0.75, 0.475, 0.6583, 0.525, 0.6624, 0.425, 0.0, 0.4402, 0.0, 0.475, 0.09171, 0.475, 0.1583, 0.4402, 0.25, 0.425, 0.25, 0.425, 0.125, 0.375, 0.0, 0.425, 0.0, 0.425, 0.125, 0.375, 0.125, 0.375, 0.5, 0.425, 0.5, 0.425, 0.625, 0.375, 0.625, 0.25, 0.5, 0.375, 0.5, 0.375, 0.625, 0.25, 0.625, 0.125, 0.5, 0.25, 0.5, 0.25, 0.625, 0.125, 0.625, 0.375, 0.25, 0.425, 0.25, 0.425, 0.375, 0.375, 0.375, 0.375, 0.75, 0.425, 0.75, 0.425, 0.875, 0.375, 0.875, 0.125, 0.625, 0.25, 0.625, 0.25, 0.75, 0.125, 0.75])
me_cube_008.use_remesh_fix_poles = True
me_cube_008.use_remesh_preserve_attributes = False
me_cube_008.update()

# ---- objects
ob_tableleg = bpy.data.objects.new('TableLeg', me_cube_004)
ob_cylinder = bpy.data.objects.new('Cylinder', me_cylinder_001)
ob_cube = bpy.data.objects.new('Cube', me_cube_005)
ob_tableleg_001 = bpy.data.objects.new('TableLeg.001', me_cube_006)
ob_tableleg_002 = bpy.data.objects.new('TableLeg.002', me_cube_007)
ob_tableleg_003 = bpy.data.objects.new('TableLeg.003', me_cube_008)

# ---- transforms, parenting, visibility, modifiers, constraints
ob_tableleg.location = (1.0, 1.0, 0.0)
ob_tableleg.scale = (0.1, 0.1, 0.9)
ob_cylinder.location = (0.0, 0.0, 1.5)
ob_cube.location = (0.0, 0.0, 1.456)
ob_cube.scale = (24.5, 23.82, 1.498)
ob_tableleg_001.location = (-1.0, 1.0, 0.0)
ob_tableleg_001.scale = (0.1, 0.1, 0.9)
ob_tableleg_002.location = (1.0, -1.0, 0.0)
ob_tableleg_002.scale = (0.1, 0.1, 0.9)
ob_tableleg_003.location = (-1.0, -1.0, 0.0)
ob_tableleg_003.scale = (0.1, 0.1, 0.9)

# ---- collection membership
col_collection.objects.link(ob_tableleg)
col_collection.objects.link(ob_cylinder)
col_collection.objects.link(ob_cube)
col_collection.objects.link(ob_tableleg_001)
col_collection.objects.link(ob_tableleg_002)
col_collection.objects.link(ob_tableleg_003)

# ---- scene / render settings (as saved in the file)
scene.frame_start = 1; scene.frame_end = 1; scene.frame_set(1)
scene.render.engine = 'BLENDER_EEVEE_NEXT'
scene.cycles.use_denoising = False
scene.cycles.samples = 128
scene.cycles.sampling_pattern = 'TABULATED_SOBOL'
scene.cycles.use_adaptive_sampling = False
scene.cycles.use_light_tree = False
scene.view_settings.view_transform = 'Filmic'
bpy.context.view_layer.update()

# ---- added for rendering (the .blend has no active camera and no usable light): camera, sun
cam_auto = bpy.data.cameras.new('AutoCamera')
cam_auto.lens = 50.0
cam_auto.sensor_width = 36.0
cam_auto.clip_end = 1000.0
ob_auto_camera = bpy.data.objects.new('AutoCamera', cam_auto)
scene.collection.objects.link(ob_auto_camera)
ob_auto_camera.location = (5.42678, -6.51214, 5.11642)
ob_auto_camera.rotation_euler = (1.09748, -7.21219e-08, 0.694738)
scene.camera = ob_auto_camera
light_auto_sun = bpy.data.lights.new('AutoSun', 'SUN')
light_auto_sun.energy = 3.0
light_auto_sun.angle = 0.0523599
ob_auto_sun = bpy.data.objects.new('AutoSun', light_auto_sun)
scene.collection.objects.link(ob_auto_sun)
ob_auto_sun.rotation_euler = (0.872665, 0.174533, 0.523599)
bpy.context.view_layer.update()
